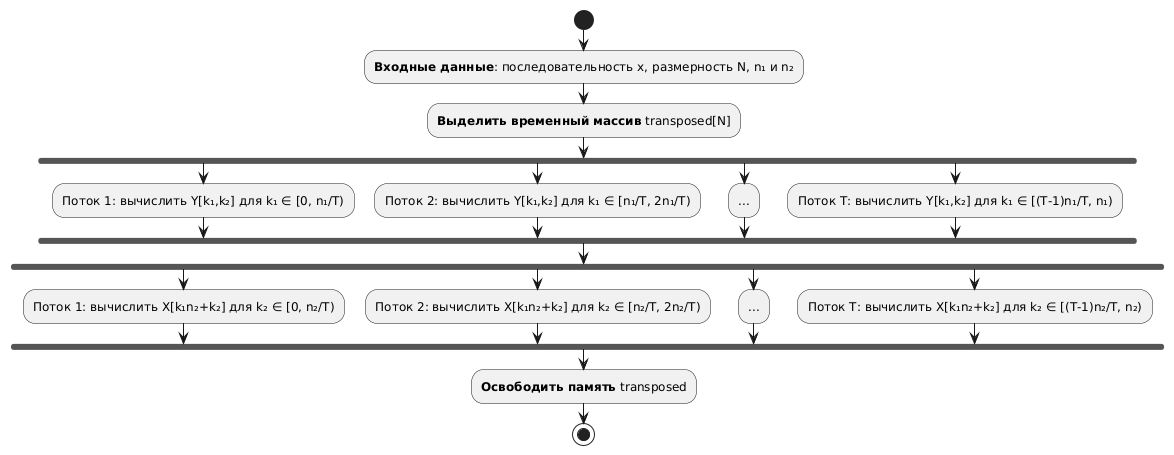

The diagram above was rendered by PlantUML. Its source (embedded in the PNG):
@startuml
start

:**Входные данные**: последовательность x, размерность N, n₁ и n₂;
:**Выделить временный массив** transposed[N];

fork
  :Поток 1: вычислить Y[k₁,k₂] для k₁ ∈ [0, n₁/T);
fork again
  :Поток 2: вычислить Y[k₁,k₂] для k₁ ∈ [n₁/T, 2n₁/T);
fork again
  :...;
fork again
  :Поток T: вычислить Y[k₁,k₂] для k₁ ∈ [(T-1)n₁/T, n₁);
end fork


fork
  :Поток 1: вычислить X[k₁n₂+k₂] для k₂ ∈ [0, n₂/T);
fork again
  :Поток 2: вычислить X[k₁n₂+k₂] для k₂ ∈ [n₂/T, 2n₂/T);
fork again
  :...;
fork again
  :Поток T: вычислить X[k₁n₂+k₂] для k₂ ∈ [(T-1)n₂/T, n₂);
end fork

:**Освободить память** transposed;

stop
@enduml